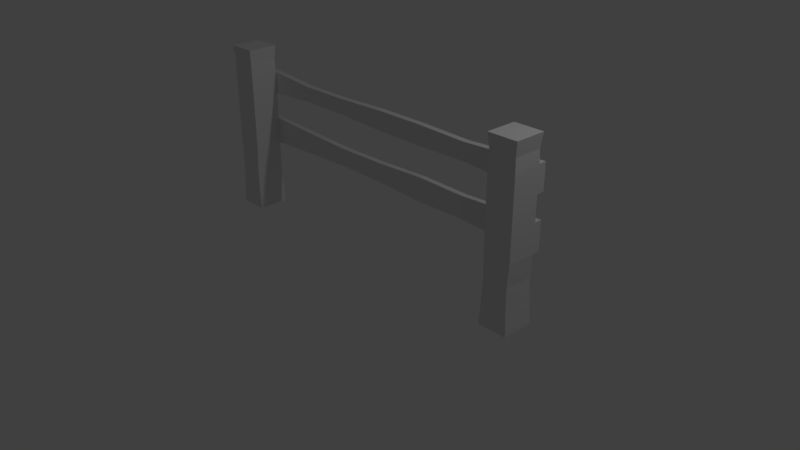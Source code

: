 # Source: Fence_1.blend  (saved by Blender 2.79.0; exported with 4.5.12 LTS)
import bpy
from mathutils import Matrix  # noqa: F401  (used for matrix-valued properties, if any)

bpy.ops.wm.read_factory_settings(use_empty=True)
scene = bpy.context.scene
scene.name = 'Scene'

# ---- collections
col_collection_1 = bpy.data.collections.new('Collection 1'); scene.collection.children.link(col_collection_1)

# ---- materials (node trees are filled in below, after node groups)
mat_material = bpy.data.materials.new('Material')
mat_material.alpha_threshold = 0.0
mat_material.use_transparent_shadow = False
mat_material.roughness = 0.5
mat_material.line_color = (0.0, 0.0, 0.0, 1.0)

# ---- material node trees

# ---- world
world_world = bpy.data.worlds.new('World'); scene.world = world_world
world_world.color = (0.05088, 0.05088, 0.05088)
world_world.use_sun_shadow = False
world_world.sun_shadow_jitter_overblur = 0.0
world_world.cycles.sampling_method = 'MANUAL'

# ---- cameras
cam_camera = bpy.data.cameras.new('Camera')
cam_camera.clip_end = 100.0
cam_camera.lens = 35.0
cam_camera.sensor_width = 32.0
cam_camera.sensor_height = 18.0
cam_camera.ortho_scale = 7.314
cam_camera.dof.focus_distance = 0.0
cam_camera.dof.aperture_fstop = 128.0

# ---- lights
light_lamp = bpy.data.lights.new('Lamp', 'POINT')
light_lamp.transmission_factor = 0.0
light_lamp.cutoff_distance = 30.0
light_lamp.energy = 100.0
light_lamp.shadow_buffer_clip_start = 1.001
light_lamp.shadow_soft_size = 0.1
light_lamp.shadow_maximum_resolution = 0.006
light_lamp.use_absolute_resolution = True

# ---- meshes
me_cube = bpy.data.meshes.new('Cube')
me_cube.from_pydata([(2.464, 0.2088, 0.003549), (2.464, -0.2088, 0.003549), (2.069, -0.2088, 0.003549), (2.069, 0.2088, 0.003549), (2.462, 0.2069, 2.281), (2.462, -0.2069, 2.281), (2.071, -0.2069, 2.281), (2.071, 0.2069, 2.281), (2.448, 0.1921, 1.263), (2.448, 0.1921, 1.931), (2.448, -0.1921, 1.248), (2.448, -0.1921, 1.915), (2.085, -0.1921, 1.248), (2.085, -0.1921, 1.915), (2.085, 0.1921, 1.248), (2.085, 0.1921, 1.915), (2.448, 0.1921, 1.589), (2.448, -0.1921, 1.605), (2.085, -0.1921, 1.605), (2.085, 0.1921, 1.605), (2.448, 0.1921, 0.8825), (2.448, -0.1921, 0.8975), (2.085, -0.1921, 0.8975), (2.085, 0.1921, 0.8975), (2.448, 0.2925, 0.8825), (2.448, 0.2925, 1.263), (2.448, 0.2941, 1.589), (2.448, 0.2941, 1.931), (2.085, 0.2741, 0.8975), (2.085, 0.2741, 1.248), (2.085, 0.2741, 1.605), (2.085, 0.2741, 1.915), (2.441, 0.1901, 2.098), (2.441, -0.1901, 2.098), (2.092, -0.1901, 2.098), (2.092, 0.1901, 2.098), (2.442, 0.2032, 0.3028), (2.442, -0.2032, 0.3028), (2.091, -0.2032, 0.3028), (2.091, 0.2032, 0.3028), (2.432, 0.1977, 0.5927), (2.432, -0.1977, 0.6002), (2.101, -0.1977, 0.6002), (2.101, 0.1977, 0.6002), (0.695, 0.2741, 0.9173), (1.39, 0.2741, 0.9307), (0.695, 0.2741, 1.228), (1.39, 0.2741, 1.215), (0.695, 0.1921, 1.228), (1.39, 0.1921, 1.215), (1.39, 0.1921, 0.9307), (0.695, 0.1921, 0.9173), (0.695, 0.2741, 1.63), (1.39, 0.2741, 1.645), (0.695, 0.2741, 1.891), (1.39, 0.2741, 1.875), (0.695, 0.1921, 1.891), (1.39, 0.1921, 1.875), (1.39, 0.1921, 1.645), (0.695, 0.1921, 1.63), (-2.464, 0.2088, 0.003549), (-2.464, -0.2088, 0.003549), (-2.069, -0.2088, 0.003549), (-2.069, 0.2088, 0.003549), (-2.462, 0.2069, 2.281), (-2.462, -0.2069, 2.281), (-2.071, -0.2069, 2.281), (-2.071, 0.2069, 2.281), (-2.448, 0.1921, 1.263), (-2.448, 0.1921, 1.931), (-2.448, -0.1921, 1.248), (-2.448, -0.1921, 1.915), (-2.085, -0.1921, 1.248), (-2.085, -0.1921, 1.915), (-2.085, 0.1921, 1.248), (-2.085, 0.1921, 1.915), (-2.448, 0.1921, 1.589), (-2.448, -0.1921, 1.605), (-2.085, -0.1921, 1.605), (-2.085, 0.1921, 1.605), (-2.448, 0.1921, 0.8825), (-2.448, -0.1921, 0.8975), (-2.085, -0.1921, 0.8975), (-2.085, 0.1921, 0.8975), (-2.448, 0.2925, 0.8825), (-2.448, 0.2925, 1.263), (-2.448, 0.2941, 1.589), (-2.448, 0.2941, 1.931), (-2.085, 0.2741, 0.8975), (-2.085, 0.2741, 1.248), (-2.085, 0.2741, 1.605), (-2.085, 0.2741, 1.915), (0.0, 0.1921, 1.632), (0.0, 0.2741, 1.632), (0.0, 0.2741, 1.888), (0.0, 0.1921, 1.888), (0.0, 0.1921, 0.9477), (0.0, 0.2741, 0.9477), (0.0, 0.2741, 1.198), (0.0, 0.1921, 1.198), (-2.441, 0.1901, 2.098), (-2.441, -0.1901, 2.098), (-2.092, -0.1901, 2.098), (-2.092, 0.1901, 2.098), (-2.442, 0.2032, 0.3028), (-2.442, -0.2032, 0.3028), (-2.091, -0.2032, 0.3028), (-2.091, 0.2032, 0.3028), (-2.432, 0.1977, 0.5927), (-2.432, -0.1977, 0.6002), (-2.101, -0.1977, 0.6002), (-2.101, 0.1977, 0.6002), (-0.695, 0.2741, 0.9551), (-1.39, 0.2741, 0.9291), (-0.695, 0.2741, 1.191), (-1.39, 0.2741, 1.217), (-0.695, 0.1921, 1.191), (-1.39, 0.1921, 1.217), (-1.39, 0.1921, 0.9291), (-0.695, 0.1921, 0.9551), (-0.695, 0.2741, 1.657), (-1.39, 0.2741, 1.66), (-0.695, 0.2741, 1.863), (-1.39, 0.2741, 1.86), (-0.695, 0.1921, 1.863), (-1.39, 0.1921, 1.86), (-1.39, 0.1921, 1.66), (-0.695, 0.1921, 1.657)], [], [(0, 1, 2, 3), (4, 7, 6, 5), (32, 4, 5, 33), (33, 5, 6, 34), (34, 6, 7, 35), (36, 0, 3, 39), (32, 9, 15, 35), (16, 8, 14, 19), (22, 12, 14, 23), (18, 13, 15, 19), (21, 10, 12, 22), (17, 11, 13, 18), (20, 8, 10, 21), (16, 9, 11, 17), (8, 16, 17, 10), (10, 17, 18, 12), (12, 18, 19, 14), (9, 16, 26, 27), (40, 20, 21, 41), (41, 21, 22, 42), (42, 22, 23, 43), (16, 19, 30, 26), (27, 26, 30, 31), (25, 24, 28, 29), (15, 9, 27, 31), (8, 20, 24, 25), (20, 23, 28, 24), (14, 8, 25, 29), (56, 95, 92, 59), (54, 94, 95, 56), (52, 93, 94, 54), (59, 92, 93, 52), (48, 99, 96, 51), (46, 98, 99, 48), (44, 97, 98, 46), (51, 96, 97, 44), (4, 32, 35, 7), (13, 34, 35, 15), (11, 33, 34, 13), (9, 32, 33, 11), (2, 38, 39, 3), (1, 37, 38, 2), (0, 36, 37, 1), (40, 36, 39, 43), (20, 40, 43, 23), (38, 42, 43, 39), (37, 41, 42, 38), (36, 40, 41, 37), (23, 50, 45, 28), (50, 51, 44, 45), (28, 45, 47, 29), (45, 44, 46, 47), (29, 47, 49, 14), (47, 46, 48, 49), (14, 49, 50, 23), (49, 48, 51, 50), (19, 58, 53, 30), (58, 59, 52, 53), (30, 53, 55, 31), (53, 52, 54, 55), (31, 55, 57, 15), (55, 54, 56, 57), (15, 57, 58, 19), (57, 56, 59, 58), (60, 63, 62, 61), (64, 65, 66, 67), (100, 101, 65, 64), (101, 102, 66, 65), (102, 103, 67, 66), (104, 107, 63, 60), (100, 103, 75, 69), (76, 79, 74, 68), (82, 83, 74, 72), (78, 79, 75, 73), (81, 82, 72, 70), (77, 78, 73, 71), (80, 81, 70, 68), (76, 77, 71, 69), (68, 70, 77, 76), (70, 72, 78, 77), (72, 74, 79, 78), (69, 87, 86, 76), (108, 109, 81, 80), (109, 110, 82, 81), (110, 111, 83, 82), (76, 86, 90, 79), (87, 91, 90, 86), (85, 89, 88, 84), (75, 91, 87, 69), (68, 85, 84, 80), (80, 84, 88, 83), (74, 89, 85, 68), (124, 127, 92, 95), (122, 124, 95, 94), (120, 122, 94, 93), (127, 120, 93, 92), (116, 119, 96, 99), (114, 116, 99, 98), (112, 114, 98, 97), (119, 112, 97, 96), (64, 67, 103, 100), (73, 75, 103, 102), (71, 73, 102, 101), (69, 71, 101, 100), (62, 63, 107, 106), (61, 62, 106, 105), (60, 61, 105, 104), (108, 111, 107, 104), (80, 83, 111, 108), (106, 107, 111, 110), (105, 106, 110, 109), (104, 105, 109, 108), (83, 88, 113, 118), (118, 113, 112, 119), (88, 89, 115, 113), (113, 115, 114, 112), (89, 74, 117, 115), (115, 117, 116, 114), (74, 83, 118, 117), (117, 118, 119, 116), (79, 90, 121, 126), (126, 121, 120, 127), (90, 91, 123, 121), (121, 123, 122, 120), (91, 75, 125, 123), (123, 125, 124, 122), (75, 79, 126, 125), (125, 126, 127, 124)])
_uv = me_cube.uv_layers.new(name='UVMap')
_uv.uv.foreach_set('vector', [0.379, 0.7401, 0.379, 0.6636, 0.4472, 0.6636, 0.4472, 0.7401, 0.4783, 0.773, 0.5458, 0.773, 0.5458, 0.8489, 0.4783, 0.8489, 0.5148, 0.05007, 0.512, 0.01649, 0.5835, 0.01655, 0.5806, 0.05012, 0.7219, 0.5003, 0.7182, 0.4668, 0.7857, 0.4668, 0.782, 0.5003, 0.6835, 0.4002, 0.6864, 0.4338, 0.6149, 0.4338, 0.6178, 0.4002, 0.4434, 0.5758, 0.4472, 0.6306, 0.379, 0.6306, 0.3828, 0.5758, 0.4131, 0.887, 0.442, 0.8868, 0.4424, 0.9534, 0.4108, 0.9507, 0.6174, 0.917, 0.6737, 0.917, 0.6763, 0.9835, 0.6146, 0.9835, 0.6839, 0.1803, 0.6839, 0.2445, 0.6175, 0.2445, 0.6175, 0.1803, 0.6839, 0.3099, 0.6839, 0.3666, 0.6175, 0.3666, 0.6175, 0.3099, 0.7206, 0.7203, 0.7206, 0.656, 0.7833, 0.656, 0.7833, 0.7203, 0.7206, 0.5906, 0.7206, 0.5339, 0.7833, 0.5339, 0.7833, 0.5906, 0.5143, 0.2728, 0.5144, 0.203, 0.5808, 0.2058, 0.5807, 0.2701, 0.5144, 0.1433, 0.5145, 0.08064, 0.5809, 0.08369, 0.5808, 0.1404, 0.5144, 0.203, 0.5144, 0.1433, 0.5808, 0.1404, 0.5808, 0.2058, 0.7206, 0.656, 0.7206, 0.5906, 0.7833, 0.5906, 0.7833, 0.656, 0.6839, 0.2445, 0.6839, 0.3099, 0.6175, 0.3099, 0.6175, 0.2445, 0.5145, 0.08064, 0.5144, 0.1433, 0.4968, 0.1433, 0.4968, 0.08063, 0.5133, 0.3259, 0.5143, 0.2728, 0.5807, 0.2701, 0.5817, 0.3246, 0.7233, 0.7748, 0.7206, 0.7203, 0.7833, 0.7203, 0.7806, 0.7748, 0.6848, 0.1258, 0.6839, 0.1803, 0.6175, 0.1803, 0.6165, 0.1258, 0.8875, 0.01649, 0.8875, 0.08297, 0.8734, 0.08297, 0.8699, 0.01649, 0.1124, 0.01649, 0.1716, 0.01649, 0.1688, 0.08297, 0.1153, 0.08297, 0.01555, 0.01649, 0.08134, 0.01649, 0.07876, 0.08297, 0.01814, 0.08297, 0.8212, 0.08297, 0.8212, 0.01649, 0.8388, 0.01649, 0.8353, 0.08297, 0.5144, 0.203, 0.5143, 0.2728, 0.497, 0.2727, 0.497, 0.203, 0.9844, 0.01649, 0.9844, 0.08297, 0.9703, 0.08297, 0.9671, 0.01649, 0.9186, 0.08297, 0.9186, 0.01649, 0.936, 0.01649, 0.9328, 0.08297, 0.3437, 0.2712, 0.3432, 0.3985, 0.2991, 0.3985, 0.2986, 0.2712, 0.8353, 0.3376, 0.8353, 0.465, 0.8212, 0.465, 0.8212, 0.3376, 0.1646, 0.3376, 0.1641, 0.465, 0.1199, 0.465, 0.1195, 0.3376, 0.8875, 0.3376, 0.8875, 0.465, 0.8734, 0.465, 0.8734, 0.3376, 0.2599, 0.2712, 0.2546, 0.3985, 0.2113, 0.3985, 0.2061, 0.2712, 0.9328, 0.3376, 0.9328, 0.465, 0.9186, 0.465, 0.9186, 0.3376, 0.07534, 0.3376, 0.07009, 0.465, 0.02681, 0.465, 0.02156, 0.3376, 0.9844, 0.3376, 0.9844, 0.465, 0.9703, 0.465, 0.9703, 0.3376, 0.3816, 0.8818, 0.4131, 0.887, 0.4108, 0.9507, 0.379, 0.9534, 0.6839, 0.3666, 0.6835, 0.4002, 0.6178, 0.4002, 0.6175, 0.3666, 0.7206, 0.5339, 0.7219, 0.5003, 0.782, 0.5003, 0.7833, 0.5339, 0.5145, 0.08064, 0.5148, 0.05007, 0.5806, 0.05012, 0.5809, 0.08369, 0.6868, 0.01649, 0.6858, 0.07131, 0.6156, 0.07131, 0.6146, 0.01649, 0.7179, 0.8841, 0.7217, 0.8292, 0.7822, 0.8292, 0.786, 0.8841, 0.5113, 0.4338, 0.5123, 0.379, 0.5826, 0.379, 0.5835, 0.4338, 0.4417, 0.5227, 0.4434, 0.5758, 0.3828, 0.5758, 0.3844, 0.5213, 0.4444, 0.4696, 0.4417, 0.5227, 0.3844, 0.5213, 0.3817, 0.4668, 0.6858, 0.07131, 0.6848, 0.1258, 0.6165, 0.1258, 0.6156, 0.07131, 0.7217, 0.8292, 0.7233, 0.7748, 0.7806, 0.7748, 0.7822, 0.8292, 0.5123, 0.379, 0.5133, 0.3259, 0.5817, 0.3246, 0.5826, 0.379, 0.9844, 0.08297, 0.9844, 0.2103, 0.9703, 0.2103, 0.9703, 0.08297, 0.9844, 0.2103, 0.9844, 0.3376, 0.9703, 0.3376, 0.9703, 0.2103, 0.07876, 0.08297, 0.07302, 0.2103, 0.02388, 0.2103, 0.01814, 0.08297, 0.07302, 0.2103, 0.07534, 0.3376, 0.02156, 0.3376, 0.02388, 0.2103, 0.9328, 0.08297, 0.9328, 0.2103, 0.9186, 0.2103, 0.9186, 0.08297, 0.9328, 0.2103, 0.9328, 0.3376, 0.9186, 0.3376, 0.9186, 0.2103, 0.2633, 0.01649, 0.2576, 0.1438, 0.2084, 0.1438, 0.2027, 0.01649, 0.2576, 0.1438, 0.2599, 0.2712, 0.2061, 0.2712, 0.2084, 0.1438, 0.8875, 0.08297, 0.8875, 0.2103, 0.8734, 0.2103, 0.8734, 0.08297, 0.8875, 0.2103, 0.8875, 0.3376, 0.8734, 0.3376, 0.8734, 0.2103, 0.1688, 0.08297, 0.1619, 0.2103, 0.1222, 0.2103, 0.1153, 0.08297, 0.1619, 0.2103, 0.1646, 0.3376, 0.1195, 0.3376, 0.1222, 0.2103, 0.8353, 0.08297, 0.8353, 0.2103, 0.8212, 0.2103, 0.8212, 0.08297, 0.8353, 0.2103, 0.8353, 0.3376, 0.8212, 0.3376, 0.8212, 0.2103, 0.3479, 0.01649, 0.341, 0.1438, 0.3013, 0.1438, 0.2944, 0.01649, 0.341, 0.1438, 0.3437, 0.2712, 0.2986, 0.2712, 0.3013, 0.1438, 0.5464, 0.7401, 0.4783, 0.7401, 0.4783, 0.6636, 0.5464, 0.6636, 0.4465, 0.773, 0.4465, 0.8489, 0.379, 0.8489, 0.379, 0.773, 0.3971, 0.4003, 0.4628, 0.4002, 0.4657, 0.4338, 0.3942, 0.4338, 0.6788, 0.5003, 0.6186, 0.5003, 0.6149, 0.4668, 0.6824, 0.4668, 0.7868, 0.05006, 0.7211, 0.05006, 0.7182, 0.01649, 0.7897, 0.01649, 0.4821, 0.5758, 0.5426, 0.5758, 0.5464, 0.6306, 0.4783, 0.6306, 0.2343, 0.8174, 0.2343, 0.8811, 0.2027, 0.8825, 0.2055, 0.816, 0.5324, 0.8818, 0.5352, 0.9483, 0.4735, 0.9483, 0.4761, 0.8818, 0.7872, 0.27, 0.7208, 0.27, 0.7208, 0.2058, 0.7872, 0.2058, 0.7872, 0.1403, 0.7208, 0.1403, 0.7208, 0.08362, 0.7872, 0.08362, 0.68, 0.7203, 0.6173, 0.7203, 0.6173, 0.656, 0.68, 0.656, 0.68, 0.5906, 0.6173, 0.5906, 0.6173, 0.5339, 0.68, 0.5339, 0.3965, 0.1776, 0.4629, 0.1803, 0.463, 0.2445, 0.3966, 0.2473, 0.3966, 0.307, 0.463, 0.3099, 0.4631, 0.3666, 0.3967, 0.3697, 0.3966, 0.2473, 0.463, 0.2445, 0.463, 0.3099, 0.3966, 0.307, 0.68, 0.656, 0.6173, 0.656, 0.6173, 0.5906, 0.68, 0.5906, 0.7872, 0.2058, 0.7208, 0.2058, 0.7208, 0.1403, 0.7872, 0.1403, 0.3967, 0.3697, 0.3791, 0.3697, 0.379, 0.307, 0.3966, 0.307, 0.3955, 0.1245, 0.4639, 0.1258, 0.4629, 0.1803, 0.3965, 0.1776, 0.6773, 0.7748, 0.62, 0.7748, 0.6173, 0.7203, 0.68, 0.7203, 0.7881, 0.3245, 0.7198, 0.3245, 0.7208, 0.27, 0.7872, 0.27, 0.8875, 0.9134, 0.8699, 0.9134, 0.8734, 0.847, 0.8875, 0.847, 0.1124, 0.9134, 0.1153, 0.847, 0.1688, 0.847, 0.1716, 0.9134, 0.01555, 0.9134, 0.01814, 0.847, 0.07876, 0.847, 0.08134, 0.9134, 0.8212, 0.847, 0.8353, 0.847, 0.8388, 0.9134, 0.8212, 0.9134, 0.3966, 0.2473, 0.3792, 0.2473, 0.3792, 0.1776, 0.3965, 0.1776, 0.9844, 0.9134, 0.9671, 0.9134, 0.9703, 0.847, 0.9844, 0.847, 0.9186, 0.847, 0.9328, 0.847, 0.936, 0.9134, 0.9186, 0.9134, 0.3389, 0.5258, 0.3034, 0.5258, 0.2991, 0.3985, 0.3432, 0.3985, 0.8353, 0.5923, 0.8212, 0.5923, 0.8212, 0.465, 0.8353, 0.465, 0.1598, 0.5923, 0.1242, 0.5923, 0.1199, 0.465, 0.1641, 0.465, 0.8875, 0.5923, 0.8734, 0.5923, 0.8734, 0.465, 0.8875, 0.465, 0.2533, 0.5258, 0.2126, 0.5258, 0.2113, 0.3985, 0.2546, 0.3985, 0.9328, 0.5923, 0.9186, 0.5923, 0.9186, 0.465, 0.9328, 0.465, 0.0688, 0.5923, 0.0281, 0.5923, 0.02681, 0.465, 0.07009, 0.465, 0.9844, 0.5923, 0.9703, 0.5923, 0.9703, 0.465, 0.9844, 0.465, 0.266, 0.8135, 0.266, 0.885, 0.2343, 0.8811, 0.2343, 0.8174, 0.7872, 0.08362, 0.7208, 0.08362, 0.7211, 0.05006, 0.7868, 0.05006, 0.68, 0.5339, 0.6173, 0.5339, 0.6186, 0.5003, 0.6788, 0.5003, 0.3967, 0.3697, 0.4631, 0.3666, 0.4628, 0.4002, 0.3971, 0.4003, 0.79, 0.4338, 0.7179, 0.4338, 0.7188, 0.379, 0.7891, 0.379, 0.6828, 0.8841, 0.6146, 0.8841, 0.6184, 0.8292, 0.679, 0.8292, 0.3935, 0.01655, 0.4657, 0.01649, 0.4648, 0.07131, 0.3945, 0.07137, 0.4837, 0.5227, 0.541, 0.5213, 0.5426, 0.5758, 0.4821, 0.5758, 0.481, 0.4696, 0.5437, 0.4668, 0.541, 0.5213, 0.4837, 0.5227, 0.7891, 0.379, 0.7188, 0.379, 0.7198, 0.3245, 0.7881, 0.3245, 0.679, 0.8292, 0.6184, 0.8292, 0.62, 0.7748, 0.6773, 0.7748, 0.3945, 0.07137, 0.4648, 0.07131, 0.4639, 0.1258, 0.3955, 0.1245, 0.9844, 0.847, 0.9703, 0.847, 0.9703, 0.7196, 0.9844, 0.7196, 0.9844, 0.7196, 0.9703, 0.7196, 0.9703, 0.5923, 0.9844, 0.5923, 0.07876, 0.847, 0.01814, 0.847, 0.0236, 0.7196, 0.0733, 0.7196, 0.0733, 0.7196, 0.0236, 0.7196, 0.0281, 0.5923, 0.0688, 0.5923, 0.9328, 0.847, 0.9186, 0.847, 0.9186, 0.7196, 0.9328, 0.7196, 0.9328, 0.7196, 0.9186, 0.7196, 0.9186, 0.5923, 0.9328, 0.5923, 0.2633, 0.7805, 0.2027, 0.7805, 0.2081, 0.6531, 0.2578, 0.6531, 0.2578, 0.6531, 0.2081, 0.6531, 0.2126, 0.5258, 0.2533, 0.5258, 0.8875, 0.847, 0.8734, 0.847, 0.8734, 0.7196, 0.8875, 0.7196, 0.8875, 0.7196, 0.8734, 0.7196, 0.8734, 0.5923, 0.8875, 0.5923, 0.1688, 0.847, 0.1153, 0.847, 0.1247, 0.7196, 0.1593, 0.7196, 0.1593, 0.7196, 0.1247, 0.7196, 0.1242, 0.5923, 0.1598, 0.5923, 0.8353, 0.847, 0.8212, 0.847, 0.8212, 0.7196, 0.8353, 0.7196, 0.8353, 0.7196, 0.8212, 0.7196, 0.8212, 0.5923, 0.8353, 0.5923, 0.3479, 0.7805, 0.2944, 0.7805, 0.3039, 0.6531, 0.3384, 0.6531, 0.3384, 0.6531, 0.3039, 0.6531, 0.3034, 0.5258, 0.3389, 0.5258])
me_cube.materials.append(mat_material)
me_cube.use_remesh_preserve_volume = False
me_cube.use_remesh_preserve_attributes = False
me_cube.use_mirror_vertex_groups = False
me_cube.update()

# ---- objects
ob_cube = bpy.data.objects.new('Cube', me_cube)
ob_lamp = bpy.data.objects.new('Lamp', light_lamp)
ob_camera = bpy.data.objects.new('Camera', cam_camera)

# ---- transforms, parenting, visibility, modifiers, constraints
ob_cube.location = (0.0, 0.0, 0.0)
ob_cube.lock_rotations_4d = False
ob_cube.empty_display_type = 'ARROWS'
ob_cube.lineart.crease_threshold = 0.0
ob_lamp.location = (4.076, 1.005, 5.904)
ob_lamp.rotation_euler = (0.6503, 0.05522, 1.866)
ob_lamp.lock_rotations_4d = False
ob_lamp.empty_display_type = 'ARROWS'
ob_lamp.color = (0.0, 0.0, 0.0, 0.0)
ob_lamp.lineart.crease_threshold = 0.0
ob_camera.location = (7.481, -6.508, 5.344)
ob_camera.rotation_euler = (1.109, 0.0, 0.8149)
ob_camera.lock_rotations_4d = False
ob_camera.empty_display_type = 'ARROWS'
ob_camera.color = (0.0, 0.0, 0.0, 0.0)
ob_camera.display_type = 'WIRE'
ob_camera.lineart.crease_threshold = 0.0

# ---- collection membership
col_collection_1.objects.link(ob_cube)
col_collection_1.objects.link(ob_lamp)
col_collection_1.objects.link(ob_camera)

# ---- scene / render settings (as saved in the file)
scene.camera = ob_camera
scene.frame_start = 1; scene.frame_end = 250; scene.frame_set(1)
scene.render.engine = 'BLENDER_EEVEE_NEXT'
scene.render.resolution_percentage = 50
scene.render.dither_intensity = 0.0
scene.cycles.use_denoising = False
scene.cycles.samples = 128
scene.cycles.sampling_pattern = 'TABULATED_SOBOL'
scene.cycles.light_sampling_threshold = 0.0
scene.cycles.use_adaptive_sampling = False
scene.cycles.use_light_tree = False
scene.cycles.blur_glossy = 0.0
scene.cycles.sample_clamp_indirect = 0.0
scene.view_settings.view_transform = 'Standard'
bpy.context.view_layer.update()
